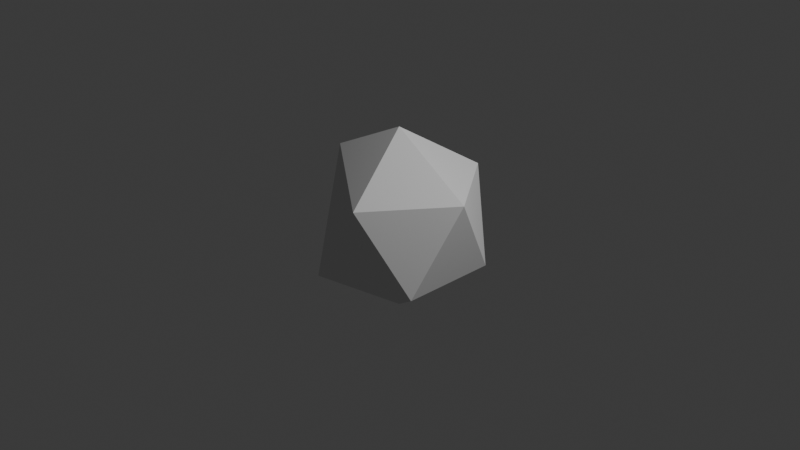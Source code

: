 # Source: grass.blend  (saved by Blender 4.2.66; exported with 4.5.12 LTS)
import bpy
from mathutils import Matrix  # noqa: F401  (used for matrix-valued properties, if any)

bpy.ops.wm.read_factory_settings(use_empty=True)
scene = bpy.context.scene
scene.name = 'Scene'

# ---- collections
col_collection = bpy.data.collections.new('Collection'); scene.collection.children.link(col_collection)
col_grass = bpy.data.collections.new('grass'); scene.collection.children.link(col_grass)

# ---- materials (node trees are filled in below, after node groups)
mat_desert_ground = bpy.data.materials.new('desert_ground')

# ---- material node trees

# ---- world
world_world = bpy.data.worlds.new('World'); scene.world = world_world
world_world.use_nodes = True; world_world.node_tree.nodes.clear()
_N = world_world.node_tree.nodes; _L = world_world.node_tree.links
n0 = _N.new('ShaderNodeOutputWorld'); n0.name = 'World Output'; n0.location = (300, 300)
n1 = _N.new('ShaderNodeBackground'); n1.name = 'Background'; n1.location = (10, 300)
n1.inputs[0].default_value = (0.05088, 0.05088, 0.05088, 1.0)
_L.new(n1.outputs[0], n0.inputs[0])
n0.is_active_output = True
world_world.color = (0.05088, 0.05088, 0.05088)
world_world.use_sun_shadow = False
world_world.sun_shadow_jitter_overblur = 0.0

# ---- cameras
cam_camera = bpy.data.cameras.new('Camera')
cam_camera.clip_end = 100.0
cam_camera.ortho_scale = 7.314

# ---- lights
light_light = bpy.data.lights.new('Light', 'POINT')
light_light.transmission_factor = 0.0
light_light.use_soft_falloff = False
light_light.energy = 1000.0
light_light.shadow_soft_size = 0.1
light_light.shadow_maximum_resolution = 0.006
light_light.use_absolute_resolution = True

# ---- meshes
me_icosphere_001 = bpy.data.meshes.new('Icosphere.001')
me_icosphere_001.from_pydata([(0.0, 0.0, -1.0), (0.0, 0.0, -1.0), (0.0, 0.0, -1.0), (0.0, 0.0, -1.0), (0.0, 0.0, -1.0), (0.7236, -0.5257, -0.4472), (0.7236, -0.5257, -0.4472), (0.7236, -0.5257, -0.4472), (0.7236, -0.5257, -0.4472), (0.7236, -0.5257, -0.4472), (-0.2764, -0.8506, -0.4472), (-0.2764, -0.8506, -0.4472), (-0.2764, -0.8506, -0.4472), (-0.2764, -0.8506, -0.4472), (-0.2764, -0.8506, -0.4472), (-0.8944, 0.0, -0.4472), (-0.8944, 0.0, -0.4472), (-0.8944, 0.0, -0.4472), (-0.8944, 0.0, -0.4472), (-0.2764, 0.8506, -0.4472), (-0.2764, 0.8506, -0.4472), (-0.2764, 0.8506, -0.4472), (-0.2764, 0.8506, -0.4472), (-0.2764, 0.8506, -0.4472), (0.7236, 0.5257, -0.4472), (0.7236, 0.5257, -0.4472), (0.7236, 0.5257, -0.4472), (0.7236, 0.5257, -0.4472), (0.7236, 0.5257, -0.4472), (0.2764, -0.8506, 0.4472), (0.2764, -0.8506, 0.4472), (0.2764, -0.8506, 0.4472), (0.2764, -0.8506, 0.4472), (0.2764, -0.8506, 0.4472), (-0.8997, 5.651e-09, 0.5561), (-0.8997, 5.651e-09, 0.5561), (-0.8997, 5.651e-09, 0.5561), (-0.8997, 5.651e-09, 0.5561), (-0.8997, 5.651e-09, 0.5561), (-0.8997, 5.651e-09, 0.5561), (0.2764, 0.8506, 0.4472), (0.2764, 0.8506, 0.4472), (0.2764, 0.8506, 0.4472), (0.2764, 0.8506, 0.4472), (0.2764, 0.8506, 0.4472), (0.8944, 0.0, 0.4472), (0.8944, 0.0, 0.4472), (0.8944, 0.0, 0.4472), (0.8944, 0.0, 0.4472), (0.8944, 0.0, 0.4472), (0.0, 0.0, 1.0), (0.0, 0.0, 1.0), (0.0, 0.0, 1.0), (0.0, 0.0, 1.0)], [], [(3, 5, 13), (7, 4, 26), (1, 12, 18), (0, 17, 21), (2, 22, 24), (9, 28, 49), (14, 6, 31), (16, 10, 35), (19, 15, 34), (25, 23, 42), (8, 48, 33), (11, 29, 37), (20, 36, 40), (27, 44, 47), (32, 46, 53), (39, 30, 51), (41, 38, 50), (45, 43, 52)])
_uv = me_icosphere_001.uv_layers.new(name='UVMap')
_uv.uv.foreach_set('vector', [0.8971, 0.4528, 0.8971, 0.4528, 0.8971, 0.4528, 0.8971, 0.4528, 0.8971, 0.4528, 0.8971, 0.4528, 0.8971, 0.4528, 0.8971, 0.4528, 0.8971, 0.4528, 0.8971, 0.4528, 0.8971, 0.4528, 0.8971, 0.4528, 0.8971, 0.4528, 0.8971, 0.4528, 0.8971, 0.4528, 0.8971, 0.4528, 0.8971, 0.4528, 0.8971, 0.4528, 0.8971, 0.4528, 0.8971, 0.4528, 0.8971, 0.4528, 0.8971, 0.4528, 0.8971, 0.4528, 0.8971, 0.4528, 0.8971, 0.4528, 0.8971, 0.4528, 0.8971, 0.4528, 0.8971, 0.4528, 0.8971, 0.4528, 0.8971, 0.4528, 0.8971, 0.4528, 0.8971, 0.4528, 0.8971, 0.4528, 0.8971, 0.4528, 0.8971, 0.4528, 0.8971, 0.4528, 0.8971, 0.4528, 0.8971, 0.4528, 0.8971, 0.4528, 0.8971, 0.4528, 0.8971, 0.4528, 0.8971, 0.4528, 0.8971, 0.4528, 0.8971, 0.4528, 0.8971, 0.4528, 0.8971, 0.4528, 0.8971, 0.4528, 0.8971, 0.4528, 0.8971, 0.4528, 0.8971, 0.4528, 0.8971, 0.4528, 0.8971, 0.4528, 0.8971, 0.4528, 0.8971, 0.4528])
me_icosphere_001.materials.append(None)
me_icosphere_001.update()
me_icosphere_001.normals_split_custom_set([tuple(v) for v in zip(*[iter([0.1876, -0.5774, -0.7947, 0.1876, -0.5774, -0.7947, 0.1876, -0.5774, -0.7947, 0.6071, 0.0, -0.7947, 0.6071, 0.0, -0.7947, 0.6071, 0.0, -0.7947, -0.4911, -0.3568, -0.7947, -0.4911, -0.3568, -0.7947, -0.4911, -0.3568, -0.7947, -0.4911, 0.3568, -0.7947, -0.4911, 0.3568, -0.7947, -0.4911, 0.3568, -0.7947, 0.1876, 0.5774, -0.7947, 0.1876, 0.5774, -0.7947, 0.1876, 0.5774, -0.7947, 0.9822, 0.0, -0.1876, 0.9822, 0.0, -0.1876, 0.9822, 0.0, -0.1876, 0.3035, -0.9342, -0.1876, 0.3035, -0.9342, -0.1876, 0.3035, -0.9342, -0.1876, -0.809, -0.5878, -0.004264, -0.809, -0.5878, -0.004264, -0.809, -0.5878, -0.004264, -0.809, 0.5878, -0.004264, -0.809, 0.5878, -0.004264, -0.809, 0.5878, -0.004264, 0.3035, 0.9342, -0.1876, 0.3035, 0.9342, -0.1876, 0.3035, 0.9342, -0.1876, 0.7946, -0.5774, 0.1876, 0.7946, -0.5774, 0.1876, 0.7946, -0.5774, 0.1876, -0.5331, -0.7792, 0.3295, -0.5331, -0.7792, 0.3295, -0.5331, -0.7792, 0.3295, -0.5331, 0.7792, 0.3295, -0.5331, 0.7792, 0.3295, -0.5331, 0.7792, 0.3295, 0.7946, 0.5774, 0.1876, 0.7946, 0.5774, 0.1876, 0.7946, 0.5774, 0.1876, 0.4911, -0.3568, 0.7947, 0.4911, -0.3568, 0.7947, 0.4911, -0.3568, 0.7947, -0.358, -0.5878, 0.7255, -0.358, -0.5878, 0.7255, -0.358, -0.5878, 0.7255, -0.358, 0.5878, 0.7255, -0.358, 0.5878, 0.7255, -0.358, 0.5878, 0.7255, 0.4911, 0.3568, 0.7947, 0.4911, 0.3568, 0.7947, 0.4911, 0.3568, 0.7947])] * 3)])

# ---- objects
ob_light = bpy.data.objects.new('Light', light_light)
ob_camera = bpy.data.objects.new('Camera', cam_camera)
ob_grass = bpy.data.objects.new('grass', me_icosphere_001)

# ---- transforms, parenting, visibility, modifiers, constraints
ob_light.location = (4.076, 1.005, 5.904)
ob_light.rotation_euler = (0.6503, 0.05522, 1.866)
ob_light.lock_rotations_4d = False
ob_light.empty_display_type = 'ARROWS'
ob_light.color = (0.0, 0.0, 0.0, 0.0)
ob_light.lineart.crease_threshold = 0.0
ob_camera.location = (7.359, -6.926, 4.958)
ob_camera.rotation_euler = (1.109, 0.0, 0.8149)
ob_camera.lock_rotations_4d = False
ob_camera.empty_display_type = 'ARROWS'
ob_camera.color = (0.0, 0.0, 0.0, 0.0)
ob_camera.display_type = 'WIRE'
ob_camera.lineart.crease_threshold = 0.0
ob_grass.location = (0.0, 0.0, 0.0)
ob_grass.rotation_mode = 'QUATERNION'
ob_grass.rotation_quaternion = (1.0, 0.0, 0.0, 0.0)
ob_grass.material_slots[0].link = 'OBJECT'; ob_grass.material_slots[0].material = mat_desert_ground

# ---- collection membership
col_collection.objects.link(ob_light)
col_collection.objects.link(ob_camera)
col_grass.objects.link(ob_grass)

# ---- scene / render settings (as saved in the file)
scene.camera = ob_camera
scene.frame_start = 1; scene.frame_end = 250; scene.frame_set(1)
scene.render.engine = 'BLENDER_EEVEE_NEXT'
scene.cycles.sampling_pattern = 'TABULATED_SOBOL'
bpy.context.view_layer.update()
